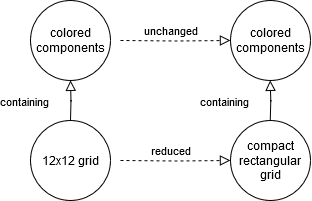

The diagram above was exported from draw.io. Its source (the exported page's mxGraphModel, read from the mxfile embedded in the PNG):
<mxGraphModel dx="819" dy="442" grid="1" gridSize="10" guides="1" tooltips="1" connect="1" arrows="1" fold="1" page="1" pageScale="1" pageWidth="827" pageHeight="1169" math="0" shadow="0">
  <root>
    <mxCell id="WIyWlLk6GJQsqaUBKTNV-0" />
    <mxCell id="WIyWlLk6GJQsqaUBKTNV-1" parent="WIyWlLk6GJQsqaUBKTNV-0" />
    <mxCell id="WIyWlLk6GJQsqaUBKTNV-4" value="containing" style="rounded=0;html=1;jettySize=auto;orthogonalLoop=1;fontSize=11;endArrow=block;endFill=0;endSize=8;strokeWidth=1;shadow=0;labelBackgroundColor=none;edgeStyle=orthogonalEdgeStyle;align=right;" parent="WIyWlLk6GJQsqaUBKTNV-1" edge="1">
      <mxGeometry y="20" relative="1" as="geometry">
        <mxPoint as="offset" />
        <mxPoint x="220" y="290" as="sourcePoint" />
        <mxPoint x="220" y="250" as="targetPoint" />
      </mxGeometry>
    </mxCell>
    <mxCell id="WIyWlLk6GJQsqaUBKTNV-5" value="unchanged" style="edgeStyle=orthogonalEdgeStyle;rounded=0;html=1;jettySize=auto;orthogonalLoop=1;fontSize=11;endArrow=block;endFill=0;endSize=8;strokeWidth=1;shadow=0;labelBackgroundColor=none;entryX=0;entryY=0.5;entryDx=0;entryDy=0;dashed=1;" parent="WIyWlLk6GJQsqaUBKTNV-1" target="s-Tu5qxhPZZZwDllZn30-5" edge="1">
      <mxGeometry x="-0.0969" y="10" relative="1" as="geometry">
        <mxPoint as="offset" />
        <mxPoint x="270" y="210" as="sourcePoint" />
        <mxPoint x="320" y="210" as="targetPoint" />
      </mxGeometry>
    </mxCell>
    <mxCell id="WIyWlLk6GJQsqaUBKTNV-9" value="reduced" style="edgeStyle=orthogonalEdgeStyle;rounded=0;html=1;jettySize=auto;orthogonalLoop=1;fontSize=11;endArrow=block;endFill=0;endSize=8;strokeWidth=1;shadow=0;labelBackgroundColor=none;entryX=0;entryY=0.5;entryDx=0;entryDy=0;dashed=1;" parent="WIyWlLk6GJQsqaUBKTNV-1" target="s-Tu5qxhPZZZwDllZn30-4" edge="1">
      <mxGeometry x="-0.0969" y="10" relative="1" as="geometry">
        <mxPoint as="offset" />
        <mxPoint x="270" y="330" as="sourcePoint" />
        <mxPoint x="320" y="330" as="targetPoint" />
      </mxGeometry>
    </mxCell>
    <mxCell id="s-Tu5qxhPZZZwDllZn30-4" value="compact rectangular grid" style="ellipse;whiteSpace=wrap;html=1;aspect=fixed;" parent="WIyWlLk6GJQsqaUBKTNV-1" vertex="1">
      <mxGeometry x="380" y="290" width="80" height="80" as="geometry" />
    </mxCell>
    <mxCell id="s-Tu5qxhPZZZwDllZn30-5" value="colored components" style="ellipse;whiteSpace=wrap;html=1;aspect=fixed;" parent="WIyWlLk6GJQsqaUBKTNV-1" vertex="1">
      <mxGeometry x="380" y="170" width="80" height="80" as="geometry" />
    </mxCell>
    <mxCell id="s-Tu5qxhPZZZwDllZn30-7" value="12x12 grid" style="ellipse;whiteSpace=wrap;html=1;aspect=fixed;" parent="WIyWlLk6GJQsqaUBKTNV-1" vertex="1">
      <mxGeometry x="180" y="290" width="80" height="80" as="geometry" />
    </mxCell>
    <mxCell id="s-Tu5qxhPZZZwDllZn30-8" value="colored components" style="ellipse;whiteSpace=wrap;html=1;aspect=fixed;" parent="WIyWlLk6GJQsqaUBKTNV-1" vertex="1">
      <mxGeometry x="180" y="170" width="80" height="80" as="geometry" />
    </mxCell>
    <mxCell id="s-Tu5qxhPZZZwDllZn30-12" value="containing" style="rounded=0;html=1;jettySize=auto;orthogonalLoop=1;fontSize=11;endArrow=block;endFill=0;endSize=8;strokeWidth=1;shadow=0;labelBackgroundColor=none;edgeStyle=orthogonalEdgeStyle;align=right;" parent="WIyWlLk6GJQsqaUBKTNV-1" edge="1">
      <mxGeometry y="20" relative="1" as="geometry">
        <mxPoint as="offset" />
        <mxPoint x="419.75" y="290" as="sourcePoint" />
        <mxPoint x="419.75" y="250" as="targetPoint" />
      </mxGeometry>
    </mxCell>
  </root>
</mxGraphModel>